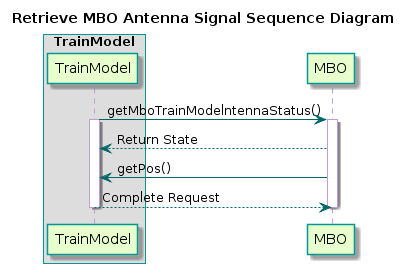

The diagram above was rendered by PlantUML. Its source (embedded in the PNG):
@startuml
title Retrieve MBO Antenna Signal Sequence Diagram

skinparam sequence {
  BackgroundColor transparent
  ParticipantBackgroundColor #e6ffcc
  ParticipantBorderColor 	#049595
  BoxBorderColor #049595
  PackageBorderCOlor  #049595
  ArrowColor #006666
  LifeLineBorderColor #c09cd9
}

box "TrainModel"
participant TrainModel
end box
participant MBO


TrainModel -> MBO : getMboTrainModelntennaStatus()
activate TrainModel
activate MBO

MBO--> TrainModel : Return State

MBO-> TrainModel : getPos()

TrainModel --> MBO: Complete Request
deactivate TrainModel
deactivate MBO
@enduml